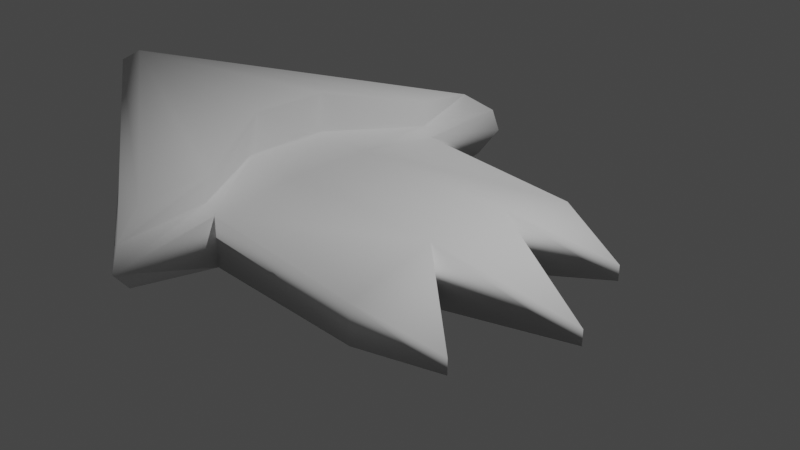 # Source: Squid_Backup.blend  (saved by Blender 3.4.6; exported with 4.5.12 LTS)
import bpy
from mathutils import Matrix  # noqa: F401  (used for matrix-valued properties, if any)

bpy.ops.wm.read_factory_settings(use_empty=True)
scene = bpy.context.scene
scene.name = 'Scene'

# ---- collections
col_collection = bpy.data.collections.new('Collection'); scene.collection.children.link(col_collection)

# ---- world
world_world = bpy.data.worlds.new('World'); scene.world = world_world
world_world.use_nodes = True; world_world.node_tree.nodes.clear()
_N = world_world.node_tree.nodes; _L = world_world.node_tree.links
n0 = _N.new('ShaderNodeOutputWorld'); n0.name = 'World Output'; n0.location = (300, 300)
n1 = _N.new('ShaderNodeBackground'); n1.name = 'Background'; n1.location = (10, 300)
n1.inputs[0].default_value = (0.05088, 0.05088, 0.05088, 1.0)
_L.new(n1.outputs[0], n0.inputs[0])
n0.is_active_output = True
world_world.color = (0.05088, 0.05088, 0.05088)
world_world.use_sun_shadow = False
world_world.sun_shadow_jitter_overblur = 0.0

# ---- cameras
cam_camera = bpy.data.cameras.new('Camera')
cam_camera.clip_end = 100.0
cam_camera.ortho_scale = 7.314

# ---- lights
light_light = bpy.data.lights.new('Light', 'POINT')
light_light.transmission_factor = 0.0
light_light.energy = 1000.0
light_light.shadow_soft_size = 0.1
light_light.shadow_maximum_resolution = 0.006
light_light.use_absolute_resolution = True

# ---- meshes
me_cube_002 = bpy.data.meshes.new('Cube.002')
me_cube_002.from_pydata([(-1.0, -1.0, -1.0), (-1.0, -1.0, 0.05707), (-1.0, 1.0, -1.0), (-1.0, 1.0, 0.05707), (1.0, -1.0, -1.0), (1.0, -1.0, -0.1748), (1.0, 1.0, -1.0), (1.0, 1.0, -0.1748), (-1.115, 1.628, -0.8596), (-1.115, -1.628, -0.8596), (-1.0, -1.777, -0.3527), (-1.0, 1.777, -0.3527), (-4.911, 5.992e-08, -0.8596), (-1.0, 0.3333, -1.0), (-5.142, 5.96e-08, 0.05707), (-1.0, -0.3333, -1.0), (-1.0, -0.3333, 0.278), (-1.0, 0.3333, 0.278), (1.0, -0.3333, -1.0), (1.0, 0.3333, -1.0), (1.0, 0.3333, 0.2552), (1.0, -0.3333, 0.2552), (2.408, 7.451e-09, -1.0), (2.408, 7.451e-09, -0.6733), (1.913, 0.799, -1.0), (1.913, 0.799, -0.6733), (1.913, -0.799, -0.6733), (1.913, -0.799, -1.0), (-1.534, -1.412, -1.0), (-1.534, 1.412, -1.0), (-1.128, -1.0, 0.2375), (-1.128, 1.0, 0.2375), (-1.02, -1.711, 0.1605), (-1.02, 1.711, 0.1605), (-5.162, 5.96e-08, 0.5702), (-1.735, -0.3333, 0.301), (-1.735, 0.3333, 0.301), (-1.66, 0.2946, 1.209), (-1.063, 0.9714, 0.8206), (-1.172, 1.484, 0.6053), (-1.172, -1.484, 0.6053), (-1.063, -0.9714, 0.8206), (-1.66, -0.2946, 1.209), (-4.718, 6.182e-08, 0.9844)], [(16, 30), (17, 31)], [(29, 28, 12), (2, 3, 7, 6), (5, 4, 27, 26), (4, 5, 1, 0), (15, 18, 4, 0), (14, 11, 29, 12), (11, 8, 29), (19, 20, 23, 22), (3, 2, 8, 11), (0, 1, 10, 9), (17, 3, 31, 36), (10, 14, 12, 28), (21, 18, 22, 23), (18, 19, 22), (15, 0, 9, 28, 29, 8, 2, 13), (9, 10, 28), (2, 6, 19, 13), (13, 19, 18, 15), (7, 20, 25), (20, 21, 23), (19, 6, 24), (20, 19, 24, 25), (21, 5, 26), (6, 7, 25, 24), (18, 21, 26, 27), (4, 18, 27), (3, 11, 33, 31), (11, 14, 34, 33), (1, 16, 35, 30), (14, 10, 32, 34), (21, 16, 1, 5), (16, 21, 20, 17), (17, 20, 7, 3), (35, 36, 37, 42), (33, 34, 43, 39), (31, 33, 39, 38), (30, 35, 42, 41), (34, 32, 40, 43), (16, 17, 36, 35), (10, 1, 30, 32), (38, 39, 43), (42, 37, 43), (41, 42, 43), (40, 41, 43), (37, 38, 43), (32, 30, 41, 40), (36, 31, 38, 37)])
me_cube_002.polygons.foreach_set('use_smooth', [True] * 47)
_uv = me_cube_002.uv_layers.new(name='UVMap')
_uv.uv.foreach_set('vector', [0.375, 0.25, 0.375, 0.9034, 0.375, 0.25, 0.375, 0.25, 0.625, 0.25, 0.625, 0.5, 0.375, 0.5, 0.625, 0.75, 0.375, 0.75, 0.375, 0.75, 0.625, 0.75, 0.375, 0.75, 0.625, 0.75, 0.625, 1.0, 0.375, 1.0, 0.125, 0.6667, 0.375, 0.6667, 0.375, 0.75, 0.125, 0.75, 0.625, 0.25, 0.625, 0.25, 0.375, 0.25, 0.375, 0.25, 0.625, 0.25, 0.375, 0.25, 0.375, 0.25, 0.375, 0.5833, 0.625, 0.5833, 0.625, 0.5833, 0.375, 0.5833, 0.625, 0.25, 0.375, 0.25, 0.375, 0.25, 0.625, 0.25, 0.375, 1.0, 0.625, 1.0, 0.625, 1.0, 0.375, 1.0, 0.875, 0.5833, 0.625, 0.25, 0.625, 0.25, 0.875, 0.5833, 0.625, 1.0, 0.625, 1.0, 0.375, 1.0, 0.375, 1.0, 0.625, 0.6667, 0.375, 0.6667, 0.375, 0.6667, 0.625, 0.6667, 0.375, 0.6667, 0.375, 0.5833, 0.375, 0.6667, 0.125, 0.6667, 0.375, 1.0, 0.375, 1.0, 0.375, 0.9034, 0.375, 0.25, 0.375, 0.25, 0.125, 0.5, 0.125, 0.5833, 0.375, 1.0, 0.625, 1.0, 0.375, 1.0, 0.125, 0.5, 0.375, 0.5, 0.375, 0.5833, 0.125, 0.5833, 0.125, 0.5833, 0.375, 0.5833, 0.375, 0.6667, 0.125, 0.6667, 0.625, 0.5, 0.625, 0.5833, 0.625, 0.5, 0.625, 0.5833, 0.625, 0.6667, 0.625, 0.5833, 0.375, 0.5833, 0.375, 0.5, 0.375, 0.5833, 0.625, 0.5833, 0.375, 0.5833, 0.375, 0.5833, 0.625, 0.5833, 0.625, 0.6667, 0.625, 0.75, 0.625, 0.6667, 0.375, 0.5, 0.625, 0.5, 0.625, 0.5, 0.375, 0.5, 0.375, 0.6667, 0.625, 0.6667, 0.625, 0.6667, 0.375, 0.6667, 0.375, 0.75, 0.375, 0.6667, 0.375, 0.75, 0.625, 0.25, 0.625, 0.25, 0.625, 0.25, 0.625, 0.25, 0.625, 0.25, 0.625, 0.25, 0.625, 0.25, 0.625, 0.25, 0.875, 0.75, 0.875, 0.6667, 0.875, 0.6667, 0.875, 0.75, 0.625, 1.0, 0.625, 1.0, 0.625, 1.0, 0.625, 1.0, 0.625, 0.6667, 0.875, 0.6667, 0.875, 0.75, 0.625, 0.75, 0.875, 0.6667, 0.625, 0.6667, 0.625, 0.5833, 0.875, 0.5833, 0.875, 0.5833, 0.625, 0.5833, 0.625, 0.5, 0.625, 0.25, 0.875, 0.6667, 0.875, 0.5833, 0.875, 0.5833, 0.875, 0.6667, 0.625, 0.25, 0.625, 0.25, 0.625, 0.25, 0.625, 0.25, 0.625, 0.25, 0.625, 0.25, 0.625, 0.25, 0.625, 0.25, 0.875, 0.75, 0.875, 0.6667, 0.875, 0.6667, 0.875, 0.75, 0.625, 1.0, 0.625, 1.0, 0.625, 1.0, 0.625, 1.0, 0.875, 0.6667, 0.875, 0.5833, 0.875, 0.5833, 0.875, 0.6667, 0.625, 1.0, 0.625, 1.0, 0.625, 1.0, 0.625, 1.0, 0.625, 0.25, 0.625, 0.25, 0.625, 1.0, 0.875, 0.6667, 0.875, 0.5833, 0.625, 1.0, 0.875, 0.75, 0.875, 0.6667, 0.625, 1.0, 0.625, 1.0, 0.875, 0.75, 0.625, 1.0, 0.875, 0.5833, 0.625, 0.25, 0.625, 1.0, 0.625, 1.0, 0.625, 1.0, 0.625, 1.0, 0.625, 1.0, 0.875, 0.5833, 0.625, 0.25, 0.625, 0.25, 0.875, 0.5833])
me_cube_002.update()

# ---- objects
ob_light = bpy.data.objects.new('Light', light_light)
ob_camera = bpy.data.objects.new('Camera', cam_camera)
ob_cube = bpy.data.objects.new('Cube', me_cube_002)

# ---- transforms, parenting, visibility, modifiers, constraints
ob_light.location = (4.076, 1.005, 5.904)
ob_light.rotation_euler = (0.6503, 0.05522, 1.866)
ob_light.lock_rotations_4d = False
ob_light.empty_display_type = 'ARROWS'
ob_light.color = (0.0, 0.0, 0.0, 0.0)
ob_light.lineart.crease_threshold = 0.0
ob_camera.location = (7.359, -6.926, 4.958)
ob_camera.rotation_euler = (1.109, 0.0, 0.8149)
ob_camera.lock_rotations_4d = False
ob_camera.empty_display_type = 'ARROWS'
ob_camera.color = (0.0, 0.0, 0.0, 0.0)
ob_camera.display_type = 'WIRE'
ob_camera.lineart.crease_threshold = 0.0
ob_cube.location = (0.003317, -0.05277, 0.1632)
ob_cube.scale = (1.0, 1.492, 0.542)

# ---- collection membership
col_collection.objects.link(ob_light)
col_collection.objects.link(ob_camera)
col_collection.objects.link(ob_cube)

# ---- scene / render settings (as saved in the file)
scene.camera = ob_camera
scene.frame_start = 1; scene.frame_end = 250; scene.frame_set(1)
scene.render.engine = 'BLENDER_EEVEE_NEXT'
scene.cycles.sampling_pattern = 'TABULATED_SOBOL'
scene.cycles.use_light_tree = False
scene.view_settings.view_transform = 'Filmic'
bpy.context.view_layer.update()
